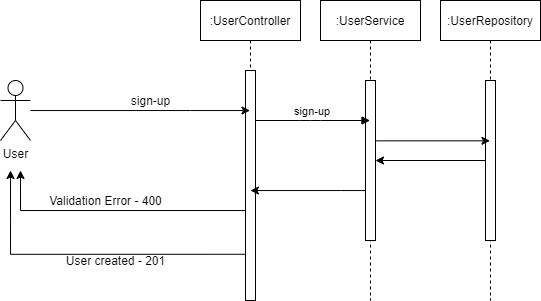

The diagram above was exported from draw.io. Its source (the exported page's mxGraphModel, read from the mxfile embedded in the PNG):
<mxGraphModel dx="813" dy="435" grid="1" gridSize="10" guides="1" tooltips="1" connect="1" arrows="1" fold="1" page="1" pageScale="1" pageWidth="850" pageHeight="1100" math="0" shadow="0">
  <root>
    <mxCell id="0" />
    <mxCell id="1" parent="0" />
    <mxCell id="3nuBFxr9cyL0pnOWT2aG-1" value=":UserController" style="shape=umlLifeline;perimeter=lifelinePerimeter;container=1;collapsible=0;recursiveResize=0;rounded=0;shadow=0;strokeWidth=1;" parent="1" vertex="1">
      <mxGeometry x="230" y="80" width="100" height="300" as="geometry" />
    </mxCell>
    <mxCell id="3nuBFxr9cyL0pnOWT2aG-2" value="" style="points=[];perimeter=orthogonalPerimeter;rounded=0;shadow=0;strokeWidth=1;" parent="3nuBFxr9cyL0pnOWT2aG-1" vertex="1">
      <mxGeometry x="45" y="70" width="10" height="230" as="geometry" />
    </mxCell>
    <mxCell id="3nuBFxr9cyL0pnOWT2aG-5" value=":UserService" style="shape=umlLifeline;perimeter=lifelinePerimeter;container=1;collapsible=0;recursiveResize=0;rounded=0;shadow=0;strokeWidth=1;" parent="1" vertex="1">
      <mxGeometry x="350" y="80" width="100" height="300" as="geometry" />
    </mxCell>
    <mxCell id="3nuBFxr9cyL0pnOWT2aG-6" value="" style="points=[];perimeter=orthogonalPerimeter;rounded=0;shadow=0;strokeWidth=1;" parent="3nuBFxr9cyL0pnOWT2aG-5" vertex="1">
      <mxGeometry x="45" y="80" width="10" height="160" as="geometry" />
    </mxCell>
    <mxCell id="3nuBFxr9cyL0pnOWT2aG-8" value="sign-up" style="verticalAlign=bottom;endArrow=block;shadow=0;strokeWidth=1;" parent="1" source="3nuBFxr9cyL0pnOWT2aG-2" target="3nuBFxr9cyL0pnOWT2aG-5" edge="1">
      <mxGeometry relative="1" as="geometry">
        <mxPoint x="275" y="160" as="sourcePoint" />
        <Array as="points">
          <mxPoint x="340" y="200" />
        </Array>
      </mxGeometry>
    </mxCell>
    <mxCell id="8yfCuJ77WWtuMryAxbyH-6" style="edgeStyle=orthogonalEdgeStyle;rounded=0;orthogonalLoop=1;jettySize=auto;html=1;" edge="1" parent="1" source="8yfCuJ77WWtuMryAxbyH-1" target="3nuBFxr9cyL0pnOWT2aG-1">
      <mxGeometry relative="1" as="geometry">
        <Array as="points">
          <mxPoint x="220" y="190" />
          <mxPoint x="220" y="190" />
        </Array>
      </mxGeometry>
    </mxCell>
    <mxCell id="8yfCuJ77WWtuMryAxbyH-1" value="User" style="shape=umlActor;verticalLabelPosition=bottom;verticalAlign=top;html=1;outlineConnect=0;" vertex="1" parent="1">
      <mxGeometry x="30" y="160" width="30" height="60" as="geometry" />
    </mxCell>
    <mxCell id="8yfCuJ77WWtuMryAxbyH-7" value="sign-up" style="text;html=1;align=center;verticalAlign=middle;resizable=0;points=[];autosize=1;strokeColor=none;fillColor=none;" vertex="1" parent="1">
      <mxGeometry x="155" y="170" width="50" height="20" as="geometry" />
    </mxCell>
    <mxCell id="8yfCuJ77WWtuMryAxbyH-10" style="edgeStyle=orthogonalEdgeStyle;rounded=0;orthogonalLoop=1;jettySize=auto;html=1;exitX=-0.057;exitY=0.799;exitDx=0;exitDy=0;exitPerimeter=0;" edge="1" parent="1" source="3nuBFxr9cyL0pnOWT2aG-2">
      <mxGeometry relative="1" as="geometry">
        <mxPoint x="40" y="250" as="targetPoint" />
        <Array as="points">
          <mxPoint x="40" y="302" />
          <mxPoint x="40" y="260" />
        </Array>
      </mxGeometry>
    </mxCell>
    <mxCell id="8yfCuJ77WWtuMryAxbyH-11" style="edgeStyle=orthogonalEdgeStyle;rounded=0;orthogonalLoop=1;jettySize=auto;html=1;" edge="1" parent="1" source="3nuBFxr9cyL0pnOWT2aG-6" target="3nuBFxr9cyL0pnOWT2aG-1">
      <mxGeometry relative="1" as="geometry">
        <Array as="points">
          <mxPoint x="370" y="270" />
          <mxPoint x="370" y="270" />
        </Array>
      </mxGeometry>
    </mxCell>
    <mxCell id="8yfCuJ77WWtuMryAxbyH-12" value="User created - 201" style="text;html=1;align=center;verticalAlign=middle;resizable=0;points=[];autosize=1;strokeColor=none;fillColor=none;" vertex="1" parent="1">
      <mxGeometry x="90" y="330" width="110" height="20" as="geometry" />
    </mxCell>
    <mxCell id="8yfCuJ77WWtuMryAxbyH-14" style="edgeStyle=orthogonalEdgeStyle;rounded=0;orthogonalLoop=1;jettySize=auto;html=1;" edge="1" parent="1" source="3nuBFxr9cyL0pnOWT2aG-2">
      <mxGeometry relative="1" as="geometry">
        <mxPoint x="50" y="250" as="targetPoint" />
        <Array as="points">
          <mxPoint x="50" y="290" />
        </Array>
      </mxGeometry>
    </mxCell>
    <mxCell id="8yfCuJ77WWtuMryAxbyH-15" value="Validation Error - 400" style="text;html=1;align=center;verticalAlign=middle;resizable=0;points=[];autosize=1;strokeColor=none;fillColor=none;" vertex="1" parent="1">
      <mxGeometry x="70" y="270" width="130" height="20" as="geometry" />
    </mxCell>
    <mxCell id="8yfCuJ77WWtuMryAxbyH-16" value=":UserRepository" style="shape=umlLifeline;perimeter=lifelinePerimeter;container=1;collapsible=0;recursiveResize=0;rounded=0;shadow=0;strokeWidth=1;" vertex="1" parent="1">
      <mxGeometry x="470" y="80" width="100" height="300" as="geometry" />
    </mxCell>
    <mxCell id="8yfCuJ77WWtuMryAxbyH-17" value="" style="points=[];perimeter=orthogonalPerimeter;rounded=0;shadow=0;strokeWidth=1;" vertex="1" parent="8yfCuJ77WWtuMryAxbyH-16">
      <mxGeometry x="45" y="80" width="10" height="160" as="geometry" />
    </mxCell>
    <mxCell id="8yfCuJ77WWtuMryAxbyH-18" style="edgeStyle=orthogonalEdgeStyle;rounded=0;orthogonalLoop=1;jettySize=auto;html=1;exitX=1.086;exitY=0.377;exitDx=0;exitDy=0;exitPerimeter=0;" edge="1" parent="1" source="3nuBFxr9cyL0pnOWT2aG-6" target="8yfCuJ77WWtuMryAxbyH-16">
      <mxGeometry relative="1" as="geometry">
        <Array as="points">
          <mxPoint x="480" y="220" />
          <mxPoint x="480" y="220" />
        </Array>
      </mxGeometry>
    </mxCell>
    <mxCell id="8yfCuJ77WWtuMryAxbyH-19" style="edgeStyle=orthogonalEdgeStyle;rounded=0;orthogonalLoop=1;jettySize=auto;html=1;" edge="1" parent="1" source="8yfCuJ77WWtuMryAxbyH-17" target="3nuBFxr9cyL0pnOWT2aG-6">
      <mxGeometry relative="1" as="geometry" />
    </mxCell>
  </root>
</mxGraphModel>